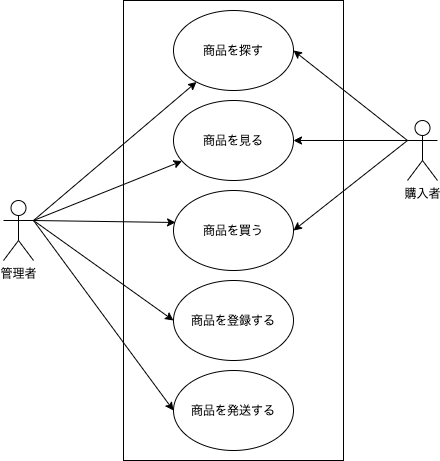

The diagram above was exported from draw.io. Its source (the exported page's mxGraphModel, read from the mxfile embedded in the PNG):
<mxGraphModel dx="968" dy="777" grid="1" gridSize="10" guides="1" tooltips="1" connect="1" arrows="1" fold="1" page="1" pageScale="1" pageWidth="827" pageHeight="1169" math="0" shadow="0">
  <root>
    <mxCell id="0" />
    <mxCell id="1" parent="0" />
    <mxCell id="2" value="管理者" style="shape=umlActor;verticalLabelPosition=bottom;verticalAlign=top;html=1;outlineConnect=0;" vertex="1" parent="1">
      <mxGeometry x="10" y="320" width="30" height="60" as="geometry" />
    </mxCell>
    <mxCell id="4" value="" style="rounded=0;whiteSpace=wrap;html=1;" vertex="1" parent="1">
      <mxGeometry x="130" y="120" width="220" height="460" as="geometry" />
    </mxCell>
    <mxCell id="7" value="商品を探す" style="ellipse;whiteSpace=wrap;html=1;" vertex="1" parent="1">
      <mxGeometry x="180" y="130" width="120" height="80" as="geometry" />
    </mxCell>
    <mxCell id="10" style="edgeStyle=none;html=1;exitX=1;exitY=0.3333333333333333;exitDx=0;exitDy=0;exitPerimeter=0;" edge="1" parent="1" source="2" target="7">
      <mxGeometry relative="1" as="geometry" />
    </mxCell>
    <mxCell id="12" value="商品を見る" style="ellipse;whiteSpace=wrap;html=1;" vertex="1" parent="1">
      <mxGeometry x="180" y="220" width="120" height="80" as="geometry" />
    </mxCell>
    <mxCell id="13" style="edgeStyle=none;html=1;exitX=1;exitY=0.3333333333333333;exitDx=0;exitDy=0;exitPerimeter=0;" edge="1" parent="1" source="2" target="12">
      <mxGeometry relative="1" as="geometry" />
    </mxCell>
    <mxCell id="14" value="商品を買う" style="ellipse;whiteSpace=wrap;html=1;" vertex="1" parent="1">
      <mxGeometry x="180" y="310" width="120" height="80" as="geometry" />
    </mxCell>
    <mxCell id="15" style="edgeStyle=none;html=1;exitX=1;exitY=0.3333333333333333;exitDx=0;exitDy=0;exitPerimeter=0;entryX=0.017;entryY=0.4;entryDx=0;entryDy=0;entryPerimeter=0;" edge="1" parent="1" source="2" target="14">
      <mxGeometry relative="1" as="geometry" />
    </mxCell>
    <mxCell id="16" value="商品を登録する" style="ellipse;whiteSpace=wrap;html=1;" vertex="1" parent="1">
      <mxGeometry x="180" y="400" width="120" height="80" as="geometry" />
    </mxCell>
    <mxCell id="17" style="edgeStyle=none;html=1;exitX=1;exitY=0.3333333333333333;exitDx=0;exitDy=0;exitPerimeter=0;entryX=0;entryY=0.5;entryDx=0;entryDy=0;" edge="1" parent="1" source="2" target="16">
      <mxGeometry relative="1" as="geometry" />
    </mxCell>
    <mxCell id="18" value="商品を発送する" style="ellipse;whiteSpace=wrap;html=1;" vertex="1" parent="1">
      <mxGeometry x="180" y="490" width="120" height="80" as="geometry" />
    </mxCell>
    <mxCell id="19" style="edgeStyle=none;html=1;exitX=1;exitY=0.3333333333333333;exitDx=0;exitDy=0;exitPerimeter=0;entryX=0;entryY=0.5;entryDx=0;entryDy=0;" edge="1" parent="1" source="2" target="18">
      <mxGeometry relative="1" as="geometry" />
    </mxCell>
    <mxCell id="24" style="edgeStyle=none;html=1;exitX=0;exitY=0.3333333333333333;exitDx=0;exitDy=0;exitPerimeter=0;entryX=1;entryY=0.5;entryDx=0;entryDy=0;" edge="1" parent="1" source="20" target="7">
      <mxGeometry relative="1" as="geometry" />
    </mxCell>
    <mxCell id="20" value="購入者" style="shape=umlActor;verticalLabelPosition=bottom;verticalAlign=top;html=1;outlineConnect=0;" vertex="1" parent="1">
      <mxGeometry x="414" y="240" width="30" height="60" as="geometry" />
    </mxCell>
    <mxCell id="21" style="edgeStyle=none;html=1;exitX=0;exitY=0.3333333333333333;exitDx=0;exitDy=0;exitPerimeter=0;" edge="1" parent="1" source="20" target="12">
      <mxGeometry relative="1" as="geometry" />
    </mxCell>
    <mxCell id="23" style="edgeStyle=none;html=1;exitX=0;exitY=0.3333333333333333;exitDx=0;exitDy=0;exitPerimeter=0;entryX=1;entryY=0.5;entryDx=0;entryDy=0;" edge="1" parent="1" source="20" target="14">
      <mxGeometry relative="1" as="geometry" />
    </mxCell>
  </root>
</mxGraphModel>